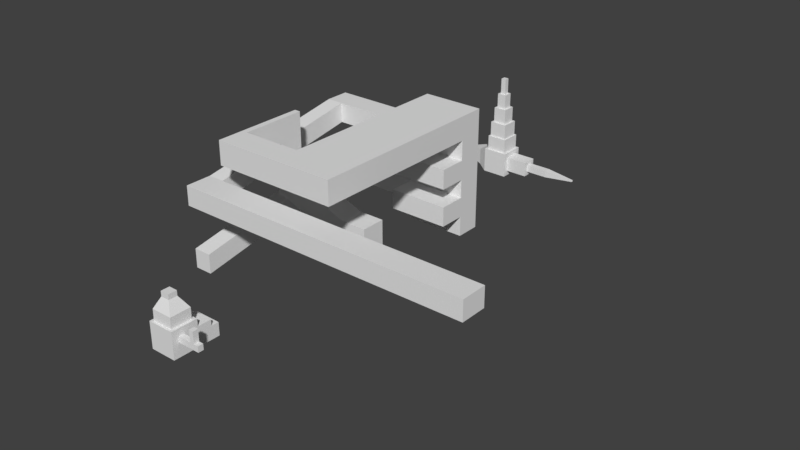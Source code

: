 # Source: M3A9-Exerc_cio-extrude2.blend  (saved by Blender 2.93.21; exported with 4.5.12 LTS)
import bpy
from mathutils import Matrix  # noqa: F401  (used for matrix-valued properties, if any)

bpy.ops.wm.read_factory_settings(use_empty=True)
scene = bpy.context.scene
scene.name = 'Scene'

# ---- collections
col_collection_1 = bpy.data.collections.new('Collection 1'); scene.collection.children.link(col_collection_1)
col_collection_1.hide_render = True
col_collection_2 = bpy.data.collections.new('Collection 2'); scene.collection.children.link(col_collection_2)
col_collection_2.hide_render = True
col_collection_3 = bpy.data.collections.new('Collection 3'); scene.collection.children.link(col_collection_3)
col_collection_3.hide_render = True
col_collection_4 = bpy.data.collections.new('Collection 4'); scene.collection.children.link(col_collection_4)
col_collection_4.hide_render = True
col_collection_5 = bpy.data.collections.new('Collection 5'); scene.collection.children.link(col_collection_5)
col_collection_6 = bpy.data.collections.new('Collection 6'); scene.collection.children.link(col_collection_6)

# ---- materials (node trees are filled in below, after node groups)
mat_material = bpy.data.materials.new('Material')
mat_material.alpha_threshold = 0.0
mat_material.use_transparent_shadow = False
mat_material.roughness = 0.5
mat_material.line_color = (0.0, 0.0, 0.0, 1.0)

# ---- material node trees

# ---- world
world_world = bpy.data.worlds.new('World'); scene.world = world_world
world_world.color = (0.05088, 0.05088, 0.05088)
world_world.use_sun_shadow = False
world_world.sun_shadow_jitter_overblur = 0.0
world_world.cycles.sampling_method = 'MANUAL'

# ---- meshes
me_cube_001 = bpy.data.meshes.new('Cube.001')
me_cube_001.from_pydata([(-1.0, -1.0, -1.0), (-1.0, -1.0, 1.0), (-1.0, 1.0, -1.0), (-1.0, 1.0, 1.0), (1.0, -1.0, -1.0), (1.0, -1.0, 1.0), (1.0, 1.0, -1.0), (1.0, 1.0, 1.0), (-1.0, -1.0, 0.44), (-1.0, 1.0, 0.44), (1.0, 1.0, 0.44), (1.0, -1.0, 0.44), (-1.0, 1.0, -0.007925), (1.0, 1.0, -0.007925), (1.0, -1.0, -0.007925), (-1.0, -1.0, -0.007925), (-1.0, -0.4744, -1.0), (-1.0, -0.4744, 1.0), (1.0, -0.4744, -1.0), (1.0, -0.4744, 1.0), (1.0, -0.4744, 0.44), (-1.0, -0.4744, 0.44), (-1.0, -0.4744, -0.007925), (1.0, -0.4744, -0.007925), (-1.0, -0.05311, 1.0), (1.0, -0.05311, -1.0), (-1.0, -0.05311, 0.44), (-1.0, -0.05311, -0.007925), (-1.0, -0.05311, -1.0), (1.0, -0.05311, 1.0), (1.0, -0.05311, 0.44), (1.0, -0.05311, -0.007925), (2.326, -0.05311, 0.44), (2.326, -0.4744, 0.44), (2.326, -0.05311, -0.007925), (2.326, -0.4744, -0.007925), (2.002, -0.4744, -0.007925), (2.002, -0.4744, 0.44), (2.002, -0.05311, -0.007925), (2.002, -0.05311, 0.44), (2.326, -0.05311, 1.313), (2.326, -0.4744, 1.313), (2.002, -0.05311, 1.313), (2.002, -0.4744, 1.313), (2.682, -0.05311, 0.44), (2.682, -0.4744, 0.44), (2.682, -0.05311, -0.007925), (2.682, -0.4744, -0.007925), (-1.0, 2.044, -0.007925), (-1.0, 2.044, -1.0), (1.0, 2.044, -1.0), (1.0, 2.044, -0.007925), (-1.0, 2.044, 0.44), (1.0, 2.044, 0.44), (-1.0, 2.593, -0.007925), (-1.0, 2.593, -1.0), (1.0, 2.593, -1.0), (1.0, 2.593, -0.007925), (-0.7881, -0.816, 1.0), (-0.7881, 0.7601, 1.0), (0.7881, -0.816, 1.0), (0.7881, 0.7601, 1.0), (-0.7881, -0.4018, 1.0), (0.7881, -0.4018, 1.0), (-0.7881, -0.0698, 1.0), (0.7881, -0.0698, 1.0), (-0.7881, -0.816, 1.826), (-0.7881, 0.7601, 1.826), (0.7881, -0.816, 1.826), (0.7881, 0.7601, 1.826), (-0.7881, -0.4018, 1.826), (0.7881, -0.4018, 1.826), (-0.7881, -0.0698, 1.826), (0.7881, -0.0698, 1.826), (-0.3311, -0.4193, 2.671), (-0.3311, 0.2429, 2.671), (0.3311, -0.4193, 2.671), (0.3311, 0.2429, 2.671), (-0.3311, -0.2453, 2.671), (0.3311, -0.2453, 2.671), (-0.3311, -0.1058, 2.671), (0.3311, -0.1058, 2.671), (-0.3311, -0.4193, 3.053), (-0.3311, 0.2429, 3.053), (0.3311, -0.4193, 3.053), (0.3311, 0.2429, 3.053), (-0.3311, -0.2453, 3.053), (0.3311, -0.2453, 3.053), (-0.3311, -0.1058, 3.053), (0.3311, -0.1058, 3.053)], [], [(26, 24, 3, 9), (9, 3, 7, 10), (20, 19, 5, 11), (11, 5, 1, 8), (16, 18, 4, 0), (1, 5, 60, 58), (14, 11, 8, 15), (23, 20, 11, 14), (6, 2, 49, 50), (27, 26, 9, 12), (28, 27, 12, 2), (13, 6, 50, 51), (18, 23, 14, 4), (4, 14, 15, 0), (25, 31, 23, 18), (0, 15, 22, 16), (15, 8, 21, 22), (37, 36, 35, 33), (24, 17, 62, 64), (28, 25, 18, 16), (30, 29, 19, 20), (8, 1, 17, 21), (10, 7, 29, 30), (2, 6, 25, 28), (3, 24, 64, 59), (13, 10, 30, 31), (6, 13, 31, 25), (16, 22, 27, 28), (22, 21, 26, 27), (21, 17, 24, 26), (34, 32, 44, 46), (36, 38, 34, 35), (38, 39, 32, 34), (39, 37, 43, 42), (30, 20, 37, 39), (31, 30, 39, 38), (23, 31, 38, 36), (20, 23, 36, 37), (42, 43, 41, 40), (33, 32, 40, 41), (37, 33, 41, 43), (32, 39, 42, 40), (46, 44, 45, 47), (35, 34, 46, 47), (33, 35, 47, 45), (32, 33, 45, 44), (48, 52, 53, 51), (51, 50, 56, 57), (12, 9, 52, 48), (9, 10, 53, 52), (2, 12, 48, 49), (10, 13, 51, 53), (55, 54, 57, 56), (49, 48, 54, 55), (50, 49, 55, 56), (48, 51, 57, 54), (63, 65, 73, 71), (64, 62, 70, 72), (59, 64, 72, 67), (19, 29, 65, 63), (17, 1, 58, 62), (29, 7, 61, 65), (7, 3, 59, 61), (5, 19, 63, 60), (67, 72, 80, 75), (68, 71, 79, 76), (70, 66, 74, 78), (58, 60, 68, 66), (61, 59, 67, 69), (65, 61, 69, 73), (62, 58, 66, 70), (60, 63, 71, 68), (78, 74, 82, 86), (81, 77, 85, 89), (77, 75, 83, 85), (72, 70, 78, 80), (71, 73, 81, 79), (66, 68, 76, 74), (69, 67, 75, 77), (73, 69, 77, 81), (87, 86, 82, 84), (89, 88, 86, 87), (85, 83, 88, 89), (76, 79, 87, 84), (75, 80, 88, 83), (80, 78, 86, 88), (79, 81, 89, 87), (74, 76, 84, 82)])
me_cube_001.use_remesh_preserve_volume = False
me_cube_001.use_remesh_preserve_attributes = False
me_cube_001.use_mirror_vertex_groups = False
me_cube_001.update()
me_cube = bpy.data.meshes.new('Cube')
me_cube.from_pydata([(1.0, 1.0, -1.0), (1.0, -1.0, -1.0), (-1.0, -1.0, -1.0), (-1.0, 1.0, -1.0), (1.0, 1.0, 1.0), (1.0, -1.0, 1.0), (-1.0, -1.0, 1.0), (-1.0, 1.0, 1.0), (1.0, -5.96e-08, -1.0), (-1.0, 2.98e-07, -1.0), (1.0, -5.364e-07, 1.0), (-1.0, 1.788e-07, 1.0), (1.0, 1.0, 0.3924), (1.0, -1.0, 0.3924), (-1.0, -1.0, 0.3924), (-1.0, 1.0, 0.3924), (-1.0, 2.15e-07, 0.3924), (1.0, -3.916e-07, 0.3924), (-1.0, 2.445e-07, -0.1017), (1.0, -2.738e-07, -0.1017), (1.0, 1.0, -0.1017), (1.0, -1.0, -0.1017), (-1.0, -1.0, -0.1017), (-1.0, 1.0, -0.1017), (-1.0, 0.5259, -1.0), (-1.0, 0.5259, 1.0), (1.0, 0.5259, -1.0), (1.0, 0.5259, 1.0), (1.0, 0.5259, 0.3924), (-1.0, 0.5259, 0.3924), (-1.0, 0.5259, -0.1017), (1.0, 0.5259, -0.1017), (2.619, 0.5259, 0.3924), (2.619, -3.916e-07, 0.3924), (2.619, -2.738e-07, -0.1017), (2.619, 0.5259, -0.1017), (-0.52, 1.0, -1.0), (-0.52, -1.0, -1.0), (-0.52, 1.0, 1.0), (-0.52, -1.0, 1.0), (-0.52, 7.146e-09, 1.0), (-0.52, 2.122e-07, -1.0), (-0.52, 1.0, 0.3924), (-0.52, -1.0, 0.3924), (-0.52, -1.0, -0.1017), (-0.52, 1.0, -0.1017), (-0.52, 0.5259, -1.0), (-0.52, 0.5259, 1.0), (-0.02665, -1.693e-07, 1.0), (-0.02665, 0.5259, 1.0), (-0.02665, 1.0, -1.0), (-0.02665, -1.0, -1.0), (-0.02665, 1.0, 1.0), (-0.02665, -1.0, 1.0), (-0.02665, 1.24e-07, -1.0), (-0.02665, 1.0, 0.3924), (-0.02665, -1.0, 0.3924), (-0.02665, -1.0, -0.1017), (1.0, 2.812, -0.1017), (-0.02665, 0.5259, -1.0), (-0.02665, -1.0, 2.165), (-0.52, -1.0, 2.165), (-0.52, 0.5259, 2.165), (-0.52, 7.146e-09, 2.165), (-0.02665, -1.693e-07, 2.165), (-0.02665, 0.5259, 2.165), (-0.02665, 1.24e-07, -2.101), (-0.52, 2.122e-07, -2.101), (-0.02665, 0.5259, -2.101), (-0.52, 0.5259, -2.101), (-2.387, 1.0, 0.3924), (-2.387, 1.0, 1.0), (-2.387, 0.5259, 1.0), (-2.387, -1.0, -1.0), (-2.387, 2.98e-07, -1.0), (-2.387, 2.445e-07, -0.1017), (-2.387, 0.5259, 0.3924), (-2.387, -1.0, -0.1017), (-0.02665, -2.692, 0.3924), (-0.52, -2.692, 0.3924), (-0.02665, -2.692, -0.1017), (-0.52, -2.692, -0.1017), (-0.52, -1.846, 0.3924), (-0.02665, -1.846, 0.3924), (-0.52, -1.846, -0.1017), (-0.02665, -1.846, -0.1017), (-0.52, -2.269, 0.3924), (-0.52, -2.269, -0.1017), (-0.02665, -2.269, 0.3924), (-0.02665, -2.269, -0.1017), (0.9769, -2.269, 0.3924), (0.9769, -1.846, 0.3924), (0.9769, -2.269, -0.1017), (0.9769, -1.846, -0.1017), (0.7222, -1.846, -0.1017), (0.7222, -2.269, -0.1017), (0.7222, -2.269, 0.3924), (0.7222, -1.846, 0.3924), (0.9769, -2.269, 1.159), (0.9769, -1.846, 1.159), (0.7222, -2.269, 1.159), (0.7222, -1.846, 1.159), (1.0, 2.163, -0.1017), (1.0, 2.163, 0.3924), (1.0, 2.163, -1.0), (-0.02665, 2.163, -1.0), (-0.52, 2.163, -1.0), (-0.02665, 2.163, 0.3924), (-0.52, 2.163, 0.3924), (-0.02665, 2.163, -0.1017), (-0.52, 2.163, -0.1017), (1.0, 2.812, 0.3924), (-0.02665, 2.812, 0.3924), (-0.02665, 2.812, -0.1017), (-0.52, 1.582, -0.1017), (-0.52, 1.582, 0.3924), (1.0, 1.582, 0.3924), (1.0, 1.582, -0.1017), (1.0, 1.582, -1.0), (-0.02665, 1.582, 0.3924), (-0.02665, 1.582, -1.0), (-0.52, 1.582, -1.0), (1.0, 2.163, 1.458), (-0.02665, 2.163, 1.458), (-0.02665, 1.582, 1.458), (1.0, 1.582, 1.458)], [], [(41, 37, 2, 9), (40, 11, 6, 39), (17, 10, 5, 13), (43, 39, 6, 14), (7, 15, 70, 71), (45, 36, 3, 23), (14, 6, 11, 16), (28, 27, 10, 17), (47, 25, 11, 40), (46, 41, 9, 24), (19, 31, 35, 34), (22, 14, 16, 18), (38, 42, 15, 7), (30, 29, 15, 23), (44, 43, 14, 22), (19, 17, 13, 21), (8, 19, 21, 1), (37, 44, 22, 2), (24, 30, 23, 3), (15, 29, 76, 70), (26, 31, 19, 8), (42, 45, 23, 15), (0, 20, 31, 26), (9, 18, 30, 24), (18, 16, 29, 30), (20, 12, 28, 31), (36, 46, 24, 3), (38, 7, 25, 47), (12, 4, 27, 28), (16, 11, 25, 29), (35, 32, 33, 34), (28, 17, 33, 32), (17, 19, 34, 33), (31, 28, 32, 35), (52, 38, 47, 49), (50, 59, 46, 36), (115, 119, 107, 108), (51, 57, 44, 37), (88, 86, 79, 78), (52, 55, 42, 38), (41, 46, 69, 67), (39, 53, 60, 61), (117, 118, 104, 102), (56, 53, 39, 43), (48, 49, 65, 64), (54, 51, 37, 41), (8, 1, 51, 54), (10, 48, 53, 5), (13, 5, 53, 56), (114, 115, 108, 110), (27, 49, 48, 10), (26, 8, 54, 59), (4, 12, 55, 52), (21, 13, 56, 57), (1, 21, 57, 51), (116, 117, 102, 103), (0, 26, 59, 50), (4, 52, 49, 27), (65, 62, 63, 64), (64, 63, 61, 60), (49, 47, 62, 65), (47, 40, 63, 62), (53, 48, 64, 60), (40, 39, 61, 63), (68, 66, 67, 69), (54, 41, 67, 66), (46, 59, 68, 69), (59, 54, 66, 68), (76, 72, 71, 70), (73, 77, 75, 74), (18, 9, 74, 75), (2, 22, 77, 73), (22, 18, 75, 77), (29, 25, 72, 76), (9, 2, 73, 74), (25, 7, 71, 72), (80, 78, 79, 81), (86, 87, 81, 79), (89, 88, 78, 80), (87, 89, 80, 81), (44, 57, 85, 84), (57, 56, 83, 85), (43, 44, 84, 82), (56, 43, 82, 83), (84, 85, 89, 87), (95, 94, 93, 92), (82, 84, 87, 86), (83, 82, 86, 88), (93, 91, 90, 92), (97, 96, 100, 101), (96, 95, 92, 90), (94, 97, 91, 93), (85, 83, 97, 94), (88, 89, 95, 96), (83, 88, 96, 97), (89, 85, 94, 95), (101, 100, 98, 99), (96, 90, 98, 100), (90, 91, 99, 98), (91, 97, 101, 99), (107, 109, 110, 108), (109, 105, 106, 110), (102, 104, 105, 109), (107, 103, 111, 112), (118, 120, 105, 104), (120, 121, 106, 105), (103, 107, 123, 122), (121, 114, 110, 106), (111, 58, 113, 112), (103, 102, 58, 111), (109, 107, 112, 113), (102, 109, 113, 58), (36, 45, 114, 121), (55, 12, 116, 119), (50, 36, 121, 120), (0, 50, 120, 118), (12, 20, 117, 116), (45, 42, 115, 114), (20, 0, 118, 117), (42, 55, 119, 115), (124, 125, 122, 123), (116, 103, 122, 125), (107, 119, 124, 123), (119, 116, 125, 124)])
me_cube.materials.append(mat_material)
me_cube.use_remesh_preserve_volume = False
me_cube.use_remesh_preserve_attributes = False
me_cube.use_mirror_vertex_groups = False
me_cube.update()
me_cube_004 = bpy.data.meshes.new('Cube.004')
me_cube_004.from_pydata([(-1.0, -1.0, -1.0), (-1.0, -1.0, 1.0), (-1.0, 1.0, -1.0), (-1.0, 1.0, 1.0), (1.0, -1.0, -1.0), (1.0, -1.0, 1.0), (1.0, 1.0, -1.0), (1.0, 1.0, 1.0), (-7.25, -1.0, 1.062), (-7.25, -1.0, 3.062), (-7.25, 1.0, 1.062), (-7.25, 1.0, 3.062), (-6.757, 1.0, 3.062), (-6.757, -1.0, 3.062), (-6.757, -1.0, 1.062), (-6.757, 1.0, 1.062), (-7.25, -1.0, 7.144), (-7.25, 1.0, 7.144), (-6.757, 1.0, 7.144), (-6.757, -1.0, 7.144), (-7.25, 1.0, 5.268), (-6.757, 1.0, 5.268), (-6.757, -1.0, 5.268), (-7.25, -1.0, 5.268), (-7.25, -6.265, 7.144), (-6.757, -6.265, 7.144), (-6.757, -6.265, 5.268), (-7.25, -6.265, 5.268), (-7.25, -4.233, 7.144), (-6.757, -4.233, 7.144), (-7.25, -4.233, 5.268), (-6.757, -4.233, 5.268), (2.801, -6.265, 7.144), (2.801, -6.265, 5.268), (2.801, -4.233, 7.144), (2.801, -4.233, 5.268), (-1.978, -6.265, 5.268), (-1.978, -6.265, 7.144), (-1.978, -4.233, 7.144), (-1.978, -4.233, 5.268), (2.801, 9.666, 7.144), (2.801, 9.666, 5.268), (-1.978, 9.666, 7.144), (-1.978, 9.666, 5.268), (2.801, 7.728, 5.268), (2.801, 7.728, 7.144), (-1.978, 7.728, 7.144), (-1.978, 7.728, 5.268), (2.801, 9.666, -2.262), (-1.978, 9.666, -2.262), (2.801, 7.728, -2.262), (-1.978, 7.728, -2.262), (2.801, 9.666, 3.762), (2.801, 9.666, 2.256), (2.801, 9.666, 0.7498), (2.801, 9.666, -0.7563), (-1.978, 9.666, -0.7563), (-1.978, 9.666, 0.7498), (-1.978, 9.666, 2.256), (-1.978, 9.666, 3.762), (-1.978, 7.728, 3.762), (-1.978, 7.728, 2.256), (-1.978, 7.728, 0.7498), (-1.978, 7.728, -0.7563), (2.801, 7.728, -0.7563), (2.801, 7.728, 0.7498), (2.801, 7.728, 2.256), (2.801, 7.728, 3.762), (-1.978, 5.63, 3.762), (-1.978, 5.63, 2.256), (-1.978, 5.63, 0.7498), (-1.978, 5.63, -0.7563), (2.801, 5.63, -0.7563), (2.801, 5.63, 0.7498), (2.801, 5.63, 2.256), (2.801, 5.63, 3.762), (-10.26, 9.666, 5.268), (-10.26, 7.728, 5.268), (-10.26, 9.666, 3.762), (-10.26, 9.666, -0.7563), (-10.26, 9.666, 0.7498), (-10.26, 7.728, 3.762), (-10.26, 7.728, 0.7498), (-10.26, 7.728, -0.7563), (-8.887, 9.666, 0.7498), (-8.887, 7.728, 0.7498), (-8.887, 9.666, -0.7563), (-8.887, 7.728, -0.7563), (-8.887, 7.728, 3.762), (-8.887, 9.666, 3.762), (-8.887, 9.666, 5.268), (-8.887, 7.728, 5.268), (-10.26, -6.941, 3.114), (-10.26, -6.941, 1.608), (-10.26, -6.941, -2.09), (-10.26, -6.941, -3.596), (-8.887, -6.941, -2.09), (-8.887, -6.941, -3.596), (-8.887, -6.941, 1.608), (-8.887, -6.941, 3.114), (-10.26, -4.845, 3.114), (-8.887, -4.845, 3.114), (-8.887, -4.845, 1.608), (-10.26, -4.845, 1.608), (14.04, -6.941, 1.608), (14.04, -6.941, 3.114), (14.04, -4.845, 3.114), (14.04, -4.845, 1.608)], [], [(21, 20, 17, 18), (2, 3, 7, 6), (6, 7, 5, 4), (4, 5, 1, 0), (2, 6, 4, 0), (7, 3, 1, 5), (8, 9, 11, 10), (15, 14, 8, 10), (12, 15, 10, 11), (14, 13, 9, 8), (0, 1, 13, 14), (3, 2, 15, 12), (2, 0, 14, 15), (1, 3, 12, 13), (19, 18, 17, 16), (22, 21, 18, 19), (20, 23, 16, 17), (29, 28, 24, 25), (9, 13, 22, 23), (11, 9, 23, 20), (13, 12, 21, 22), (12, 11, 20, 21), (27, 26, 25, 24), (28, 30, 27, 24), (30, 31, 26, 27), (37, 36, 33, 32), (22, 19, 29, 31), (23, 22, 31, 30), (16, 23, 30, 28), (19, 16, 28, 29), (35, 34, 32, 33), (38, 37, 32, 34), (36, 39, 35, 33), (45, 44, 41, 40), (31, 29, 38, 39), (26, 31, 39, 36), (29, 25, 37, 38), (25, 26, 36, 37), (43, 42, 40, 41), (47, 46, 42, 43), (46, 45, 40, 42), (56, 55, 48, 49), (35, 39, 47, 44), (38, 34, 45, 46), (39, 38, 46, 47), (34, 35, 44, 45), (50, 51, 49, 48), (64, 63, 51, 50), (55, 64, 50, 48), (63, 56, 49, 51), (89, 88, 81, 78), (60, 59, 58, 61), (61, 58, 57, 62), (85, 84, 80, 82), (41, 44, 67, 52), (52, 67, 66, 53), (53, 66, 65, 54), (54, 65, 64, 55), (44, 47, 60, 67), (61, 66, 74, 69), (66, 61, 62, 65), (63, 64, 72, 71), (43, 41, 52, 59), (59, 52, 53, 58), (58, 53, 54, 57), (57, 54, 55, 56), (75, 68, 69, 74), (73, 70, 71, 72), (65, 62, 70, 73), (66, 67, 75, 74), (67, 60, 68, 75), (64, 65, 73, 72), (62, 63, 71, 70), (60, 61, 69, 68), (77, 76, 78, 81), (82, 80, 79, 83), (84, 86, 79, 80), (86, 87, 83, 79), (90, 89, 78, 76), (101, 100, 92, 99), (85, 82, 94, 96), (91, 90, 76, 77), (63, 62, 85, 87), (56, 63, 87, 86), (57, 56, 86, 84), (62, 57, 84, 85), (47, 43, 90, 91), (60, 47, 91, 88), (43, 59, 89, 90), (59, 60, 88, 89), (98, 99, 92, 93), (97, 96, 94, 95), (82, 83, 95, 94), (83, 87, 97, 95), (87, 85, 96, 97), (99, 98, 104, 105), (100, 103, 93, 92), (103, 102, 98, 93), (81, 88, 102, 103), (77, 81, 103, 100), (88, 91, 101, 102), (91, 77, 100, 101), (107, 106, 105, 104), (98, 102, 107, 104), (101, 99, 105, 106), (102, 101, 106, 107)])
me_cube_004.use_remesh_preserve_volume = False
me_cube_004.use_remesh_preserve_attributes = False
me_cube_004.use_mirror_vertex_groups = False
me_cube_004.update()
me_cube_002 = bpy.data.meshes.new('Cube.002')
me_cube_002.from_pydata([(-1.0, -1.0, -1.0), (-1.0, -1.0, 1.0), (-1.0, 1.0, -1.0), (-1.0, 1.0, 1.0), (1.0, -1.0, -1.0), (1.0, -1.0, 1.0), (1.0, 1.0, -1.0), (1.0, 1.0, 1.0), (-0.8041, -0.8041, 1.0), (-0.8041, 0.8041, 1.0), (0.8041, -0.8041, 1.0), (0.8041, 0.8041, 1.0), (-0.8041, -0.8041, 2.089), (-0.8041, 0.8041, 2.089), (0.8041, -0.8041, 2.089), (0.8041, 0.8041, 2.089), (-0.6483, -0.6483, 2.089), (-0.6483, 0.6483, 2.089), (0.6483, -0.6483, 2.089), (0.6483, 0.6483, 2.089), (-0.6483, -0.6483, 3.259), (-0.6483, 0.6483, 3.259), (0.6483, -0.6483, 3.259), (0.6483, 0.6483, 3.259), (-0.4509, -0.4509, 3.259), (-0.4509, 0.4509, 3.259), (0.4509, -0.4509, 3.259), (0.4509, 0.4509, 3.259), (-0.4509, -0.4509, 4.453), (-0.4509, 0.4509, 4.453), (0.4509, -0.4509, 4.453), (0.4509, 0.4509, 4.453), (-0.306, -0.306, 4.453), (-0.306, 0.306, 4.453), (0.306, -0.306, 4.453), (0.306, 0.306, 4.453), (-0.306, -0.306, 5.639), (-0.306, 0.306, 5.639), (0.306, -0.306, 5.639), (0.306, 0.306, 5.639), (-0.1829, -0.1829, 5.639), (-0.1829, 0.1829, 5.639), (0.1829, -0.1829, 5.639), (0.1829, 0.1829, 5.639), (-0.1829, -0.1829, 6.793), (-0.1829, 0.1829, 6.793), (0.1829, -0.1829, 6.793), (0.1829, 0.1829, 6.793), (1.0, -0.5714, -0.5714), (1.0, -0.5714, 0.5714), (1.0, 0.5714, -0.5714), (1.0, 0.5714, 0.5714), (2.686, -0.5714, -0.5714), (2.686, -0.5714, 0.5714), (2.686, 0.5714, -0.5714), (2.686, 0.5714, 0.5714), (2.686, -0.2618, -0.2618), (2.686, -0.2618, 0.2618), (2.686, 0.2618, -0.2618), (2.686, 0.2618, 0.2618), (4.378, -0.2618, -0.2618), (4.378, -0.2618, 0.2618), (4.378, 0.2618, -0.2618), (4.378, 0.2618, 0.2618), (6.699, -0.05782, -0.05782), (6.699, -0.05782, 0.05782), (6.699, 0.05782, -0.05782), (6.699, 0.05782, 0.05782), (-1.625, -0.65, -0.65), (-1.625, -0.65, 0.65), (-1.625, 0.65, -0.65), (-1.625, 0.65, 0.65), (-2.957, -0.2883, -0.2883), (-2.957, -0.2883, 0.2883), (-2.957, 0.2883, -0.2883), (-2.957, 0.2883, 0.2883), (-4.641, -0.1337, -0.1337), (-4.641, -0.1337, 0.1337), (-4.641, 0.1337, -0.1337), (-4.641, 0.1337, 0.1337), (-4.641, -0.09002, -0.09002), (-4.641, -0.09002, 0.09002), (-4.641, 0.09002, -0.09002), (-4.641, 0.09002, 0.09002), (-5.585, -0.09002, -0.09002), (-5.585, -0.09002, 0.09002), (-5.585, 0.09002, -0.09002), (-5.585, 0.09002, 0.09002)], [], [(2, 0, 68, 70), (2, 3, 7, 6), (5, 4, 48, 49), (4, 5, 1, 0), (2, 6, 4, 0), (1, 5, 10, 8), (10, 11, 15, 14), (7, 3, 9, 11), (5, 7, 11, 10), (3, 1, 8, 9), (14, 15, 19, 18), (9, 8, 12, 13), (8, 10, 14, 12), (11, 9, 13, 15), (16, 18, 22, 20), (13, 12, 16, 17), (12, 14, 18, 16), (15, 13, 17, 19), (22, 23, 27, 26), (19, 17, 21, 23), (18, 19, 23, 22), (17, 16, 20, 21), (25, 24, 28, 29), (21, 20, 24, 25), (20, 22, 26, 24), (23, 21, 25, 27), (28, 30, 34, 32), (24, 26, 30, 28), (27, 25, 29, 31), (26, 27, 31, 30), (34, 35, 39, 38), (31, 29, 33, 35), (30, 31, 35, 34), (29, 28, 32, 33), (36, 38, 42, 40), (33, 32, 36, 37), (32, 34, 38, 36), (35, 33, 37, 39), (43, 41, 45, 47), (39, 37, 41, 43), (38, 39, 43, 42), (37, 36, 40, 41), (47, 45, 44, 46), (42, 43, 47, 46), (41, 40, 44, 45), (40, 42, 46, 44), (49, 48, 52, 53), (4, 6, 50, 48), (7, 5, 49, 51), (6, 7, 51, 50), (55, 53, 57, 59), (48, 50, 54, 52), (51, 49, 53, 55), (50, 51, 55, 54), (59, 57, 61, 63), (54, 55, 59, 58), (53, 52, 56, 57), (52, 54, 58, 56), (61, 60, 64, 65), (58, 59, 63, 62), (57, 56, 60, 61), (56, 58, 62, 60), (66, 67, 65, 64), (60, 62, 66, 64), (63, 61, 65, 67), (62, 63, 67, 66), (70, 68, 72, 74), (3, 2, 70, 71), (0, 1, 69, 68), (1, 3, 71, 69), (75, 74, 78, 79), (71, 70, 74, 75), (68, 69, 73, 72), (69, 71, 75, 73), (77, 79, 83, 81), (72, 73, 77, 76), (73, 75, 79, 77), (74, 72, 76, 78), (83, 82, 86, 87), (78, 76, 80, 82), (79, 78, 82, 83), (76, 77, 81, 80), (84, 85, 87, 86), (80, 81, 85, 84), (81, 83, 87, 85), (82, 80, 84, 86)])
me_cube_002.use_remesh_preserve_volume = False
me_cube_002.use_remesh_preserve_attributes = False
me_cube_002.use_mirror_vertex_groups = False
me_cube_002.update()
me_cube_003 = bpy.data.meshes.new('Cube.003')
me_cube_003.from_pydata([(-0.8758, 0.9158, 0.8758), (-0.8758, 0.9158, -0.8758), (-0.8758, -0.8357, 0.8758), (-0.8758, -0.8357, -0.8758), (0.8758, -0.8357, -0.8758), (0.8758, -0.8357, 0.8758), (0.8758, 0.9158, -0.8758), (0.8758, 0.9158, 0.8758), (-0.697, -0.6813, 0.8758), (-0.697, 0.7106, 0.8758), (0.6914, 0.7106, 0.8758), (0.6914, -0.6813, 0.8758), (-0.697, -0.6733, 1.608), (-0.697, 0.7127, 1.608), (0.697, 0.7127, 1.608), (0.697, -0.6733, 1.608), (-0.3048, -0.3297, 2.351), (-0.3048, 0.2504, 2.351), (0.2822, 0.2504, 2.351), (0.2822, -0.3297, 2.351), (-0.3048, -0.3297, 2.688), (-0.3048, 0.2504, 2.688), (0.2822, 0.2504, 2.688), (0.2822, -0.3297, 2.688), (0.8758, -0.009326, 0.3889), (0.8758, -0.009326, 0.00275), (0.8758, -0.3736, 0.00275), (0.8758, -0.3736, 0.3889), (2.35, -0.009326, 0.3889), (2.35, -0.009326, 0.00275), (2.35, -0.3736, 0.00275), (2.35, -0.3736, 0.3889), (1.753, -0.3736, 0.3889), (1.753, -0.009326, 0.3889), (1.753, -0.009326, 0.00275), (1.753, -0.3736, 0.00275), (2.047, -0.3736, 0.3889), (2.047, -0.3736, 0.00275), (2.047, -0.009326, 0.3889), (2.047, -0.009326, 0.00275), (2.047, -0.009326, 1.165), (1.753, -0.009326, 1.165), (1.753, -0.3736, 1.165), (2.047, -0.3736, 1.165), (-0.8758, 0.9158, 0.3864), (-0.8758, -0.8357, 0.3864), (0.8758, 0.9158, 0.3864), (0.8758, -0.8357, 0.3864), (0.8758, -0.009326, 0.281), (0.8758, -0.3736, 0.281), (2.35, -0.009326, 0.281), (2.35, -0.3736, 0.281), (1.753, -0.3736, 0.281), (1.753, -0.009326, 0.281), (2.047, -0.3736, 0.281), (2.047, -0.009326, 0.281), (-0.8758, 1.832, 0.3864), (-0.8758, 1.832, -0.8758), (0.8758, 1.832, -0.8758), (0.8758, 1.832, 0.3864), (-0.8758, 0.9158, -0.02153), (0.8758, 0.9158, -0.02153), (0.8758, -0.8357, -0.02153), (0.8758, -0.009326, 0.1911), (0.8758, -0.3736, 0.1911), (2.35, -0.009326, 0.1911), (2.35, -0.3736, 0.1911), (1.753, -0.009326, 0.1911), (2.047, -0.009326, 0.1911), (-0.8758, -0.8357, -0.02153), (1.753, -0.3736, 0.1911), (2.047, -0.3736, 0.1911), (-0.8758, 1.832, -0.02153), (0.8758, 1.832, -0.02153), (-0.8758, 2.327, -0.02153), (-0.8758, 2.327, -0.8758), (0.8758, 2.327, -0.8758), (0.8758, 2.327, -0.02153)], [], [(45, 2, 0, 44), (44, 0, 7, 46), (62, 4, 26, 64), (47, 5, 2, 45), (1, 6, 4, 3), (2, 5, 11, 8), (10, 9, 13, 14), (7, 0, 9, 10), (0, 2, 8, 9), (5, 7, 10, 11), (15, 14, 18, 19), (11, 10, 14, 15), (9, 8, 12, 13), (8, 11, 15, 12), (16, 19, 23, 20), (13, 12, 16, 17), (12, 15, 19, 16), (14, 13, 17, 18), (22, 21, 20, 23), (18, 17, 21, 22), (19, 18, 22, 23), (17, 16, 20, 21), (38, 36, 31, 28), (4, 6, 25, 26), (7, 5, 27, 24), (46, 7, 24, 48), (50, 28, 31, 51), (55, 38, 28, 50), (71, 37, 30, 66), (37, 39, 29, 30), (26, 25, 34, 35), (64, 26, 35, 70), (48, 24, 33, 53), (24, 27, 32, 33), (35, 34, 39, 37), (70, 35, 37, 71), (53, 33, 38, 55), (32, 36, 43, 42), (41, 42, 43, 40), (36, 38, 40, 43), (33, 32, 42, 41), (38, 33, 41, 40), (67, 53, 55, 68), (32, 52, 54, 36), (63, 48, 53, 67), (27, 49, 52, 32), (36, 54, 51, 31), (68, 55, 50, 65), (65, 50, 51, 66), (61, 46, 48, 63), (62, 47, 45, 69), (5, 47, 49, 27), (60, 44, 56, 72), (69, 45, 44, 60), (72, 56, 59, 73), (44, 46, 59, 56), (61, 6, 58, 73), (6, 1, 57, 58), (46, 61, 73, 59), (73, 58, 76, 77), (3, 69, 60, 1), (1, 60, 72, 57), (4, 62, 69, 3), (6, 61, 63, 25), (29, 65, 66, 30), (39, 68, 65, 29), (25, 63, 67, 34), (34, 67, 68, 39), (52, 70, 71, 54), (49, 64, 70, 52), (54, 71, 66, 51), (47, 62, 64, 49), (75, 74, 77, 76), (57, 72, 74, 75), (58, 57, 75, 76), (72, 73, 77, 74)])
_uv = me_cube_003.uv_layers.new(name='UVMap')
_uv.uv.foreach_set('vector', [0.5, 0.0, 0.625, 0.0, 0.625, 0.25, 0.5, 0.25, 0.5, 0.25, 0.625, 0.25, 0.625, 0.5, 0.5, 0.5, 0.4375, 0.75, 0.375, 0.75, 0.375, 0.75, 0.4375, 0.75, 0.5, 0.75, 0.625, 0.75, 0.625, 1.0, 0.5, 1.0, 0.125, 0.5, 0.375, 0.5, 0.375, 0.75, 0.125, 0.75, 0.625, 1.0, 0.625, 0.75, 0.625, 0.75, 0.625, 1.0, 0.625, 0.5, 0.625, 0.25, 0.625, 0.25, 0.625, 0.5, 0.625, 0.5, 0.625, 0.25, 0.625, 0.25, 0.625, 0.5, 0.625, 0.25, 0.625, 0.0, 0.625, 0.0, 0.625, 0.25, 0.625, 0.75, 0.625, 0.5, 0.625, 0.5, 0.625, 0.75, 0.625, 0.75, 0.625, 0.5, 0.625, 0.5, 0.625, 0.75, 0.625, 0.75, 0.625, 0.5, 0.625, 0.5, 0.625, 0.75, 0.625, 0.25, 0.625, 0.0, 0.625, 0.0, 0.625, 0.25, 0.625, 1.0, 0.625, 0.75, 0.625, 0.75, 0.625, 1.0, 0.625, 1.0, 0.625, 0.75, 0.625, 0.75, 0.625, 1.0, 0.625, 0.25, 0.625, 0.0, 0.625, 0.0, 0.625, 0.25, 0.625, 1.0, 0.625, 0.75, 0.625, 0.75, 0.625, 1.0, 0.625, 0.5, 0.625, 0.25, 0.625, 0.25, 0.625, 0.5, 0.625, 0.5, 0.875, 0.5, 0.875, 0.75, 0.625, 0.75, 0.625, 0.5, 0.625, 0.25, 0.625, 0.25, 0.625, 0.5, 0.625, 0.75, 0.625, 0.5, 0.625, 0.5, 0.625, 0.75, 0.625, 0.25, 0.625, 0.0, 0.625, 0.0, 0.625, 0.25, 0.625, 0.5, 0.625, 0.75, 0.625, 0.75, 0.625, 0.5, 0.375, 0.75, 0.375, 0.5, 0.375, 0.5, 0.375, 0.75, 0.625, 0.5, 0.625, 0.75, 0.625, 0.75, 0.625, 0.5, 0.5, 0.5, 0.625, 0.5, 0.625, 0.5, 0.5, 0.5, 0.5, 0.5, 0.625, 0.5, 0.625, 0.75, 0.5, 0.75, 0.5, 0.5, 0.625, 0.5, 0.625, 0.5, 0.5, 0.5, 0.4375, 0.75, 0.375, 0.75, 0.375, 0.75, 0.4375, 0.75, 0.375, 0.75, 0.375, 0.5, 0.375, 0.5, 0.375, 0.75, 0.375, 0.75, 0.375, 0.5, 0.375, 0.5, 0.375, 0.75, 0.4375, 0.75, 0.375, 0.75, 0.375, 0.75, 0.4375, 0.75, 0.5, 0.5, 0.625, 0.5, 0.625, 0.5, 0.5, 0.5, 0.625, 0.5, 0.625, 0.75, 0.625, 0.75, 0.625, 0.5, 0.375, 0.75, 0.375, 0.5, 0.375, 0.5, 0.375, 0.75, 0.4375, 0.75, 0.375, 0.75, 0.375, 0.75, 0.4375, 0.75, 0.5, 0.5, 0.625, 0.5, 0.625, 0.5, 0.5, 0.5, 0.625, 0.75, 0.625, 0.75, 0.625, 0.75, 0.625, 0.75, 0.625, 0.5, 0.625, 0.75, 0.625, 0.75, 0.625, 0.5, 0.625, 0.75, 0.625, 0.5, 0.625, 0.5, 0.625, 0.75, 0.625, 0.5, 0.625, 0.75, 0.625, 0.75, 0.625, 0.5, 0.625, 0.5, 0.625, 0.5, 0.625, 0.5, 0.625, 0.5, 0.4375, 0.5, 0.5, 0.5, 0.5, 0.5, 0.4375, 0.5, 0.625, 0.75, 0.5, 0.75, 0.5, 0.75, 0.625, 0.75, 0.4375, 0.5, 0.5, 0.5, 0.5, 0.5, 0.4375, 0.5, 0.625, 0.75, 0.5, 0.75, 0.5, 0.75, 0.625, 0.75, 0.625, 0.75, 0.5, 0.75, 0.5, 0.75, 0.625, 0.75, 0.4375, 0.5, 0.5, 0.5, 0.5, 0.5, 0.4375, 0.5, 0.4375, 0.5, 0.5, 0.5, 0.5, 0.75, 0.4375, 0.75, 0.4375, 0.5, 0.5, 0.5, 0.5, 0.5, 0.4375, 0.5, 0.4375, 0.75, 0.5, 0.75, 0.5, 1.0, 0.4375, 1.0, 0.625, 0.75, 0.5, 0.75, 0.5, 0.75, 0.625, 0.75, 0.4375, 0.25, 0.5, 0.25, 0.5, 0.25, 0.4375, 0.25, 0.4375, 0.0, 0.5, 0.0, 0.5, 0.25, 0.4375, 0.25, 0.4375, 0.25, 0.5, 0.25, 0.5, 0.5, 0.4375, 0.5, 0.5, 0.25, 0.5, 0.5, 0.5, 0.5, 0.5, 0.25, 0.4375, 0.5, 0.375, 0.5, 0.375, 0.5, 0.4375, 0.5, 0.375, 0.5, 0.125, 0.5, 0.125, 0.5, 0.375, 0.5, 0.5, 0.5, 0.4375, 0.5, 0.4375, 0.5, 0.5, 0.5, 0.4375, 0.5, 0.375, 0.5, 0.375, 0.5, 0.4375, 0.5, 0.375, 0.0, 0.4375, 0.0, 0.4375, 0.25, 0.375, 0.25, 0.375, 0.25, 0.4375, 0.25, 0.4375, 0.25, 0.375, 0.25, 0.375, 0.75, 0.4375, 0.75, 0.4375, 1.0, 0.375, 1.0, 0.375, 0.5, 0.4375, 0.5, 0.4375, 0.5, 0.375, 0.5, 0.375, 0.5, 0.4375, 0.5, 0.4375, 0.75, 0.375, 0.75, 0.375, 0.5, 0.4375, 0.5, 0.4375, 0.5, 0.375, 0.5, 0.375, 0.5, 0.4375, 0.5, 0.4375, 0.5, 0.375, 0.5, 0.375, 0.5, 0.4375, 0.5, 0.4375, 0.5, 0.375, 0.5, 0.5, 0.75, 0.4375, 0.75, 0.4375, 0.75, 0.5, 0.75, 0.5, 0.75, 0.4375, 0.75, 0.4375, 0.75, 0.5, 0.75, 0.5, 0.75, 0.4375, 0.75, 0.4375, 0.75, 0.5, 0.75, 0.5, 0.75, 0.4375, 0.75, 0.4375, 0.75, 0.5, 0.75, 0.375, 0.25, 0.4375, 0.25, 0.4375, 0.5, 0.375, 0.5, 0.375, 0.25, 0.4375, 0.25, 0.4375, 0.25, 0.375, 0.25, 0.375, 0.5, 0.125, 0.5, 0.125, 0.5, 0.375, 0.5, 0.4375, 0.25, 0.4375, 0.5, 0.4375, 0.5, 0.4375, 0.25])
me_cube_003.use_remesh_fix_poles = True
me_cube_003.use_remesh_preserve_attributes = False
me_cube_003.update()
me_cube_005 = bpy.data.meshes.new('Cube.005')
me_cube_005.from_pydata([(-1.0, -1.0, -1.0), (-1.0, -1.0, 1.0), (-1.0, 1.0, -1.0), (-1.0, 1.0, 1.0), (1.0, -1.0, -1.0), (1.0, -1.0, 1.0), (1.0, 1.0, -1.0), (1.0, 1.0, 1.0), (1.0, 0.5931, 0.5931), (1.0, 0.5931, -0.5931), (1.0, -0.5931, -0.5931), (1.0, -0.5931, 0.5931), (2.773, 0.5931, 0.5931), (2.773, 0.5931, -0.5931), (2.773, -0.5931, -0.5931), (2.773, -0.5931, 0.5931), (2.773, 0.2718, 0.2718), (2.773, 0.2718, -0.2718), (2.773, -0.2718, -0.2718), (2.773, -0.2718, 0.2718), (4.515, 0.2718, 0.2718), (4.515, 0.2718, -0.2718), (4.515, -0.2718, -0.2718), (4.515, -0.2718, 0.2718), (6.935, 0.06228, 0.06229), (6.935, 0.06228, -0.06229), (6.935, -0.06229, -0.06229), (6.935, -0.06229, 0.06229), (-0.8161, -0.8161, 1.0), (-0.8161, 0.8161, 1.0), (0.8161, 0.8161, 1.0), (0.8161, -0.8161, 1.0), (-0.8161, -0.8161, 2.162), (-0.8161, 0.8161, 2.162), (0.8161, 0.8161, 2.162), (0.8161, -0.8161, 2.162), (-0.6972, -0.6972, 2.162), (-0.6972, 0.6972, 2.162), (0.6972, 0.6972, 2.162), (0.6972, -0.6972, 2.162), (-0.6972, -0.6972, 3.38), (-0.6972, 0.6972, 3.38), (0.6972, 0.6972, 3.38), (0.6972, -0.6972, 3.38), (-0.5298, -0.5298, 3.38), (-0.5298, 0.5298, 3.38), (0.5298, 0.5298, 3.38), (0.5298, -0.5298, 3.38), (-0.5298, -0.5298, 4.619), (-0.5298, 0.5298, 4.619), (0.5298, 0.5298, 4.619), (0.5298, -0.5298, 4.619), (-0.3648, -0.3648, 4.619), (-0.3648, 0.3648, 4.619), (0.3648, 0.3648, 4.619), (0.3648, -0.3648, 4.619), (-0.3648, -0.3648, 5.812), (-0.3648, 0.3648, 5.812), (0.3648, 0.3648, 5.812), (0.3648, -0.3648, 5.812), (-0.1988, -0.1988, 5.812), (-0.1988, 0.1988, 5.812), (0.1988, 0.1988, 5.812), (0.1988, -0.1988, 5.812), (-0.1988, -0.1988, 7.09), (-0.1988, 0.1988, 7.09), (0.1988, 0.1988, 7.09), (0.1988, -0.1988, 7.09), (-1.698, 0.673, -0.673), (-1.698, -0.673, -0.673), (-1.698, -0.673, 0.673), (-1.698, 0.673, 0.673), (-3.078, 0.3331, -0.3331), (-3.078, -0.3331, -0.3331), (-3.078, -0.3331, 0.3331), (-3.078, 0.3331, 0.3331), (-4.786, 0.1733, -0.1733), (-4.786, -0.1733, -0.1733), (-4.786, -0.1733, 0.1733), (-4.786, 0.1733, 0.1733), (-4.786, 0.1385, -0.1385), (-4.786, -0.1385, -0.1385), (-4.786, -0.1385, 0.1385), (-4.786, 0.1385, 0.1385), (-5.812, 0.1385, -0.1385), (-5.812, -0.1385, -0.1385), (-5.812, -0.1385, 0.1385), (-5.812, 0.1385, 0.1385)], [], [(3, 2, 68, 71), (2, 3, 7, 6), (7, 5, 11, 8), (4, 5, 1, 0), (2, 6, 4, 0), (5, 7, 30, 31), (9, 8, 12, 13), (6, 7, 8, 9), (5, 4, 10, 11), (4, 6, 9, 10), (15, 14, 18, 19), (11, 10, 14, 15), (10, 9, 13, 14), (8, 11, 15, 12), (16, 19, 23, 20), (14, 13, 17, 18), (12, 15, 19, 16), (13, 12, 16, 17), (23, 22, 26, 27), (17, 16, 20, 21), (19, 18, 22, 23), (18, 17, 21, 22), (25, 24, 27, 26), (22, 21, 25, 26), (20, 23, 27, 24), (21, 20, 24, 25), (31, 30, 34, 35), (3, 1, 28, 29), (1, 5, 31, 28), (7, 3, 29, 30), (32, 35, 39, 36), (29, 28, 32, 33), (28, 31, 35, 32), (30, 29, 33, 34), (39, 38, 42, 43), (34, 33, 37, 38), (35, 34, 38, 39), (33, 32, 36, 37), (43, 42, 46, 47), (37, 36, 40, 41), (36, 39, 43, 40), (38, 37, 41, 42), (44, 47, 51, 48), (41, 40, 44, 45), (40, 43, 47, 44), (42, 41, 45, 46), (51, 50, 54, 55), (46, 45, 49, 50), (47, 46, 50, 51), (45, 44, 48, 49), (55, 54, 58, 59), (49, 48, 52, 53), (48, 51, 55, 52), (50, 49, 53, 54), (56, 59, 63, 60), (53, 52, 56, 57), (52, 55, 59, 56), (54, 53, 57, 58), (62, 61, 65, 66), (58, 57, 61, 62), (59, 58, 62, 63), (57, 56, 60, 61), (66, 65, 64, 67), (63, 62, 66, 67), (61, 60, 64, 65), (60, 63, 67, 64), (71, 68, 72, 75), (0, 1, 70, 69), (1, 3, 71, 70), (2, 0, 69, 68), (74, 75, 79, 78), (69, 70, 74, 73), (70, 71, 75, 74), (68, 69, 73, 72), (78, 79, 83, 82), (72, 73, 77, 76), (75, 72, 76, 79), (73, 74, 78, 77), (83, 80, 84, 87), (76, 77, 81, 80), (79, 76, 80, 83), (77, 78, 82, 81), (85, 86, 87, 84), (81, 82, 86, 85), (82, 83, 87, 86), (80, 81, 85, 84)])
_uv = me_cube_005.uv_layers.new(name='UVMap')
_uv.uv.foreach_set('vector', [0.625, 0.25, 0.375, 0.25, 0.375, 0.25, 0.625, 0.25, 0.375, 0.25, 0.625, 0.25, 0.625, 0.5, 0.375, 0.5, 0.625, 0.5, 0.625, 0.75, 0.625, 0.75, 0.625, 0.5, 0.375, 0.75, 0.625, 0.75, 0.625, 1.0, 0.375, 1.0, 0.125, 0.5, 0.375, 0.5, 0.375, 0.75, 0.125, 0.75, 0.625, 0.75, 0.625, 0.5, 0.625, 0.5, 0.625, 0.75, 0.375, 0.5, 0.625, 0.5, 0.625, 0.5, 0.375, 0.5, 0.375, 0.5, 0.625, 0.5, 0.625, 0.5, 0.375, 0.5, 0.625, 0.75, 0.375, 0.75, 0.375, 0.75, 0.625, 0.75, 0.375, 0.75, 0.375, 0.5, 0.375, 0.5, 0.375, 0.75, 0.625, 0.75, 0.375, 0.75, 0.375, 0.75, 0.625, 0.75, 0.625, 0.75, 0.375, 0.75, 0.375, 0.75, 0.625, 0.75, 0.375, 0.75, 0.375, 0.5, 0.375, 0.5, 0.375, 0.75, 0.625, 0.5, 0.625, 0.75, 0.625, 0.75, 0.625, 0.5, 0.625, 0.5, 0.625, 0.75, 0.625, 0.75, 0.625, 0.5, 0.375, 0.75, 0.375, 0.5, 0.375, 0.5, 0.375, 0.75, 0.625, 0.5, 0.625, 0.75, 0.625, 0.75, 0.625, 0.5, 0.375, 0.5, 0.625, 0.5, 0.625, 0.5, 0.375, 0.5, 0.625, 0.75, 0.375, 0.75, 0.375, 0.75, 0.625, 0.75, 0.375, 0.5, 0.625, 0.5, 0.625, 0.5, 0.375, 0.5, 0.625, 0.75, 0.375, 0.75, 0.375, 0.75, 0.625, 0.75, 0.375, 0.75, 0.375, 0.5, 0.375, 0.5, 0.375, 0.75, 0.375, 0.5, 0.625, 0.5, 0.625, 0.75, 0.375, 0.75, 0.375, 0.75, 0.375, 0.5, 0.375, 0.5, 0.375, 0.75, 0.625, 0.5, 0.625, 0.75, 0.625, 0.75, 0.625, 0.5, 0.375, 0.5, 0.625, 0.5, 0.625, 0.5, 0.375, 0.5, 0.625, 0.75, 0.625, 0.5, 0.625, 0.5, 0.625, 0.75, 0.625, 0.25, 0.625, 0.0, 0.625, 0.0, 0.625, 0.25, 0.625, 1.0, 0.625, 0.75, 0.625, 0.75, 0.625, 1.0, 0.625, 0.5, 0.625, 0.25, 0.625, 0.25, 0.625, 0.5, 0.625, 1.0, 0.625, 0.75, 0.625, 0.75, 0.625, 1.0, 0.625, 0.25, 0.625, 0.0, 0.625, 0.0, 0.625, 0.25, 0.625, 1.0, 0.625, 0.75, 0.625, 0.75, 0.625, 1.0, 0.625, 0.5, 0.625, 0.25, 0.625, 0.25, 0.625, 0.5, 0.625, 0.75, 0.625, 0.5, 0.625, 0.5, 0.625, 0.75, 0.625, 0.5, 0.625, 0.25, 0.625, 0.25, 0.625, 0.5, 0.625, 0.75, 0.625, 0.5, 0.625, 0.5, 0.625, 0.75, 0.625, 0.25, 0.625, 0.0, 0.625, 0.0, 0.625, 0.25, 0.625, 0.75, 0.625, 0.5, 0.625, 0.5, 0.625, 0.75, 0.625, 0.25, 0.625, 0.0, 0.625, 0.0, 0.625, 0.25, 0.625, 1.0, 0.625, 0.75, 0.625, 0.75, 0.625, 1.0, 0.625, 0.5, 0.625, 0.25, 0.625, 0.25, 0.625, 0.5, 0.625, 1.0, 0.625, 0.75, 0.625, 0.75, 0.625, 1.0, 0.625, 0.25, 0.625, 0.0, 0.625, 0.0, 0.625, 0.25, 0.625, 1.0, 0.625, 0.75, 0.625, 0.75, 0.625, 1.0, 0.625, 0.5, 0.625, 0.25, 0.625, 0.25, 0.625, 0.5, 0.625, 0.75, 0.625, 0.5, 0.625, 0.5, 0.625, 0.75, 0.625, 0.5, 0.625, 0.25, 0.625, 0.25, 0.625, 0.5, 0.625, 0.75, 0.625, 0.5, 0.625, 0.5, 0.625, 0.75, 0.625, 0.25, 0.625, 0.0, 0.625, 0.0, 0.625, 0.25, 0.625, 0.75, 0.625, 0.5, 0.625, 0.5, 0.625, 0.75, 0.625, 0.25, 0.625, 0.0, 0.625, 0.0, 0.625, 0.25, 0.625, 1.0, 0.625, 0.75, 0.625, 0.75, 0.625, 1.0, 0.625, 0.5, 0.625, 0.25, 0.625, 0.25, 0.625, 0.5, 0.625, 1.0, 0.625, 0.75, 0.625, 0.75, 0.625, 1.0, 0.625, 0.25, 0.625, 0.0, 0.625, 0.0, 0.625, 0.25, 0.625, 1.0, 0.625, 0.75, 0.625, 0.75, 0.625, 1.0, 0.625, 0.5, 0.625, 0.25, 0.625, 0.25, 0.625, 0.5, 0.625, 0.5, 0.625, 0.25, 0.625, 0.25, 0.625, 0.5, 0.625, 0.5, 0.625, 0.25, 0.625, 0.25, 0.625, 0.5, 0.625, 0.75, 0.625, 0.5, 0.625, 0.5, 0.625, 0.75, 0.625, 0.25, 0.625, 0.0, 0.625, 0.0, 0.625, 0.25, 0.625, 0.5, 0.875, 0.5, 0.875, 0.75, 0.625, 0.75, 0.625, 0.75, 0.625, 0.5, 0.625, 0.5, 0.625, 0.75, 0.625, 0.25, 0.625, 0.0, 0.625, 0.0, 0.625, 0.25, 0.625, 1.0, 0.625, 0.75, 0.625, 0.75, 0.625, 1.0, 0.625, 0.25, 0.375, 0.25, 0.375, 0.25, 0.625, 0.25, 0.375, 1.0, 0.625, 1.0, 0.625, 1.0, 0.375, 1.0, 0.625, 0.0, 0.625, 0.25, 0.625, 0.25, 0.625, 0.0, 0.125, 0.5, 0.125, 0.75, 0.125, 0.75, 0.125, 0.5, 0.625, 0.0, 0.625, 0.25, 0.625, 0.25, 0.625, 0.0, 0.375, 1.0, 0.625, 1.0, 0.625, 1.0, 0.375, 1.0, 0.625, 0.0, 0.625, 0.25, 0.625, 0.25, 0.625, 0.0, 0.125, 0.5, 0.125, 0.75, 0.125, 0.75, 0.125, 0.5, 0.625, 0.0, 0.625, 0.25, 0.625, 0.25, 0.625, 0.0, 0.125, 0.5, 0.125, 0.75, 0.125, 0.75, 0.125, 0.5, 0.625, 0.25, 0.375, 0.25, 0.375, 0.25, 0.625, 0.25, 0.375, 1.0, 0.625, 1.0, 0.625, 1.0, 0.375, 1.0, 0.625, 0.25, 0.375, 0.25, 0.375, 0.25, 0.625, 0.25, 0.125, 0.5, 0.125, 0.75, 0.125, 0.75, 0.125, 0.5, 0.625, 0.25, 0.375, 0.25, 0.375, 0.25, 0.625, 0.25, 0.375, 1.0, 0.625, 1.0, 0.625, 1.0, 0.375, 1.0, 0.375, 0.0, 0.625, 0.0, 0.625, 0.25, 0.375, 0.25, 0.375, 1.0, 0.625, 1.0, 0.625, 1.0, 0.375, 1.0, 0.625, 0.0, 0.625, 0.25, 0.625, 0.25, 0.625, 0.0, 0.125, 0.5, 0.125, 0.75, 0.125, 0.75, 0.125, 0.5])
me_cube_005.use_remesh_fix_poles = True
me_cube_005.use_remesh_preserve_attributes = False
me_cube_005.update()
me_cube_006 = bpy.data.meshes.new('Cube.006')
me_cube_006.from_pydata([(-1.0, -1.0, -1.0), (-1.0, -1.0, 1.0), (-1.0, 1.0, -1.0), (-1.0, 1.0, 1.0), (1.0, -1.0, -1.0), (1.0, -1.0, 1.0), (1.0, 1.0, -1.0), (1.0, 1.0, 1.0), (-6.948, 1.0, 1.146), (-6.948, -1.0, 1.146), (-6.948, -1.0, 3.146), (-6.948, 1.0, 3.146), (-7.431, 1.0, 1.146), (-7.431, -1.0, 1.146), (-7.431, -1.0, 3.146), (-7.431, 1.0, 3.146), (-6.948, -1.0, 7.374), (-6.948, 1.0, 7.374), (-7.431, -1.0, 7.374), (-7.431, 1.0, 7.374), (-6.948, -1.0, 5.45), (-7.431, -1.0, 5.45), (-7.431, 1.0, 5.45), (-6.948, 1.0, 5.45), (-6.948, -6.481, 7.374), (-7.431, -6.481, 7.374), (-6.948, -6.481, 5.45), (-7.431, -6.481, 5.45), (-6.948, -4.31, 7.374), (-6.948, -4.31, 5.45), (-7.431, -4.31, 5.45), (-7.431, -4.31, 7.374), (2.872, -6.481, 5.45), (2.872, -6.481, 7.374), (2.872, -4.31, 7.374), (2.872, -4.31, 5.45), (-2.038, -4.31, 5.45), (-2.038, -6.481, 5.45), (-2.038, -6.481, 7.374), (-2.038, -4.31, 7.374), (2.872, 9.909, 7.374), (2.872, 9.909, 5.45), (-2.038, 9.909, 5.45), (-2.038, 9.909, 7.374), (-2.038, 7.934, 5.45), (2.872, 7.934, 5.45), (2.872, 7.934, 7.374), (-2.038, 7.934, 7.374), (-2.038, 9.909, -2.467), (2.872, 9.909, -2.467), (-2.038, 7.934, -2.467), (2.872, 7.934, -2.467), (2.872, 9.909, 3.83), (-2.038, 9.909, 3.83), (-2.038, 7.934, 3.83), (2.872, 7.934, 3.83), (2.872, 9.909, 2.248), (-2.038, 9.909, 2.248), (-2.038, 7.934, 2.248), (2.872, 7.934, 2.248), (-2.038, 5.73, 2.248), (-2.038, 5.73, 3.83), (2.872, 5.73, 2.248), (2.872, 5.73, 3.83), (2.872, 9.909, 0.765), (-2.038, 9.909, 0.765), (-2.038, 7.934, 0.765), (2.872, 7.934, 0.765), (2.872, 9.909, -0.8367), (-2.038, 9.909, -0.8367), (-2.038, 7.934, -0.8367), (2.872, 7.934, -0.8367), (-2.038, 5.785, -0.8367), (-2.038, 5.785, 0.765), (2.872, 5.785, -0.8367), (2.872, 5.785, 0.765), (-10.58, 7.934, 5.45), (-10.58, 9.909, 5.45), (-10.58, 9.909, 3.83), (-10.58, 7.934, 3.83), (-9.199, 9.909, 3.83), (-9.199, 9.909, 5.45), (-9.199, 7.934, 3.83), (-9.199, 7.934, 5.45), (-10.58, -4.957, 1.574), (-10.58, -4.957, 3.195), (-9.199, -4.957, 1.574), (-9.199, -4.957, 3.195), (-10.58, -7.145, 1.574), (-10.58, -7.145, 3.195), (-9.199, -7.145, 1.574), (-9.199, -7.145, 3.195), (14.34, -4.957, 3.195), (14.34, -4.957, 1.574), (14.34, -7.145, 3.195), (14.34, -7.145, 1.574), (-10.47, 9.909, -0.8367), (-10.47, 9.909, 0.765), (-10.47, 7.934, -0.8367), (-10.47, 7.934, 0.765), (-8.986, 7.934, -0.8367), (-8.986, 9.909, -0.8367), (-8.986, 9.909, 0.765), (-8.986, 7.934, 0.765), (-10.47, -6.987, -3.605), (-10.47, -6.987, -2.003), (-8.986, -6.987, -3.605), (-8.986, -6.987, -2.003)], [], [(1, 3, 11, 10), (2, 3, 7, 6), (6, 7, 5, 4), (4, 5, 1, 0), (2, 6, 4, 0), (7, 3, 1, 5), (9, 10, 14, 13), (2, 0, 9, 8), (3, 2, 8, 11), (0, 1, 10, 9), (13, 14, 15, 12), (37, 36, 35, 32), (8, 9, 13, 12), (11, 8, 12, 15), (16, 17, 19, 18), (22, 21, 18, 19), (20, 23, 17, 16), (23, 22, 19, 17), (11, 15, 22, 23), (10, 11, 23, 20), (15, 14, 21, 22), (14, 10, 20, 21), (27, 26, 24, 25), (30, 29, 26, 27), (28, 31, 25, 24), (31, 30, 27, 25), (18, 21, 30, 31), (16, 18, 31, 28), (21, 20, 29, 30), (20, 16, 28, 29), (35, 34, 33, 32), (38, 37, 32, 33), (39, 38, 33, 34), (69, 68, 49, 48), (29, 28, 39, 36), (28, 24, 38, 39), (24, 26, 37, 38), (26, 29, 36, 37), (42, 43, 40, 41), (47, 46, 40, 43), (46, 45, 41, 40), (44, 47, 43, 42), (36, 39, 47, 44), (34, 35, 45, 46), (39, 34, 46, 47), (35, 36, 44, 45), (51, 50, 48, 49), (70, 69, 48, 50), (71, 70, 50, 51), (68, 71, 51, 49), (41, 45, 55, 52), (45, 44, 54, 55), (81, 80, 78, 77), (42, 41, 52, 53), (52, 55, 59, 56), (54, 58, 60, 61), (54, 53, 57, 58), (53, 52, 56, 57), (63, 61, 60, 62), (58, 59, 62, 60), (55, 54, 61, 63), (59, 55, 63, 62), (56, 59, 67, 64), (59, 58, 66, 67), (58, 57, 65, 66), (57, 56, 64, 65), (64, 67, 71, 68), (66, 70, 72, 73), (101, 100, 98, 96), (65, 64, 68, 69), (75, 73, 72, 74), (70, 71, 74, 72), (67, 66, 73, 75), (71, 67, 75, 74), (76, 77, 78, 79), (80, 82, 79, 78), (83, 81, 77, 76), (79, 82, 86, 84), (54, 44, 83, 82), (44, 42, 81, 83), (53, 54, 82, 80), (42, 53, 80, 81), (86, 87, 92, 93), (76, 79, 84, 85), (83, 76, 85, 87), (82, 83, 87, 86), (90, 91, 89, 88), (84, 86, 90, 88), (87, 85, 89, 91), (85, 84, 88, 89), (93, 92, 94, 95), (87, 91, 94, 92), (90, 86, 93, 95), (91, 90, 95, 94), (99, 97, 96, 98), (102, 101, 96, 97), (103, 102, 97, 99), (99, 98, 104, 105), (70, 66, 103, 100), (66, 65, 102, 103), (65, 69, 101, 102), (69, 70, 100, 101), (106, 107, 105, 104), (100, 103, 107, 106), (98, 100, 106, 104), (103, 99, 105, 107)])
_uv = me_cube_006.uv_layers.new(name='UVMap')
_uv.uv.foreach_set('vector', [0.875, 0.75, 0.875, 0.5, 0.875, 0.5, 0.875, 0.75, 0.375, 0.25, 0.625, 0.25, 0.625, 0.5, 0.375, 0.5, 0.375, 0.5, 0.625, 0.5, 0.625, 0.75, 0.375, 0.75, 0.375, 0.75, 0.625, 0.75, 0.625, 1.0, 0.375, 1.0, 0.125, 0.5, 0.375, 0.5, 0.375, 0.75, 0.125, 0.75, 0.625, 0.5, 0.875, 0.5, 0.875, 0.75, 0.625, 0.75, 0.375, 1.0, 0.625, 1.0, 0.625, 1.0, 0.375, 1.0, 0.125, 0.5, 0.125, 0.75, 0.125, 0.75, 0.125, 0.5, 0.625, 0.25, 0.375, 0.25, 0.375, 0.25, 0.625, 0.25, 0.375, 1.0, 0.625, 1.0, 0.625, 1.0, 0.375, 1.0, 0.375, 0.0, 0.625, 0.0, 0.625, 0.25, 0.375, 0.25, 0.625, 1.0, 0.625, 1.0, 0.625, 1.0, 0.625, 1.0, 0.125, 0.5, 0.125, 0.75, 0.125, 0.75, 0.125, 0.5, 0.625, 0.25, 0.375, 0.25, 0.375, 0.25, 0.625, 0.25, 0.875, 0.75, 0.875, 0.5, 0.875, 0.5, 0.875, 0.75, 0.625, 0.25, 0.625, 0.0, 0.625, 0.0, 0.625, 0.25, 0.875, 0.75, 0.875, 0.5, 0.875, 0.5, 0.875, 0.75, 0.625, 0.25, 0.625, 0.25, 0.625, 0.25, 0.625, 0.25, 0.625, 0.25, 0.625, 0.25, 0.625, 0.25, 0.625, 0.25, 0.875, 0.75, 0.875, 0.5, 0.875, 0.5, 0.875, 0.75, 0.625, 0.25, 0.625, 0.0, 0.625, 0.0, 0.625, 0.25, 0.625, 1.0, 0.625, 1.0, 0.625, 1.0, 0.625, 1.0, 0.625, 1.0, 0.625, 1.0, 0.625, 1.0, 0.625, 1.0, 0.625, 1.0, 0.625, 1.0, 0.625, 1.0, 0.625, 1.0, 0.875, 0.75, 0.875, 0.75, 0.875, 0.75, 0.875, 0.75, 0.625, 0.0, 0.625, 0.0, 0.625, 0.0, 0.625, 0.0, 0.625, 0.0, 0.625, 0.0, 0.625, 0.0, 0.625, 0.0, 0.875, 0.75, 0.875, 0.75, 0.875, 0.75, 0.875, 0.75, 0.625, 1.0, 0.625, 1.0, 0.625, 1.0, 0.625, 1.0, 0.875, 0.75, 0.875, 0.75, 0.875, 0.75, 0.875, 0.75, 0.875, 0.75, 0.875, 0.75, 0.875, 0.75, 0.875, 0.75, 0.625, 1.0, 0.625, 1.0, 0.625, 1.0, 0.625, 1.0, 0.875, 0.75, 0.875, 0.75, 0.875, 0.75, 0.875, 0.75, 0.875, 0.75, 0.875, 0.75, 0.875, 0.75, 0.875, 0.75, 0.875, 0.75, 0.875, 0.75, 0.875, 0.75, 0.875, 0.75, 0.875, 0.75, 0.875, 0.75, 0.875, 0.75, 0.875, 0.75, 0.625, 1.0, 0.625, 1.0, 0.625, 1.0, 0.625, 1.0, 0.625, 1.0, 0.625, 1.0, 0.625, 1.0, 0.625, 1.0, 0.875, 0.75, 0.875, 0.75, 0.875, 0.75, 0.875, 0.75, 0.875, 0.75, 0.875, 0.75, 0.875, 0.75, 0.875, 0.75, 0.875, 0.75, 0.875, 0.75, 0.875, 0.75, 0.875, 0.75, 0.875, 0.75, 0.875, 0.75, 0.875, 0.75, 0.875, 0.75, 0.875, 0.75, 0.875, 0.75, 0.875, 0.75, 0.875, 0.75, 0.875, 0.75, 0.875, 0.75, 0.875, 0.75, 0.875, 0.75, 0.875, 0.75, 0.875, 0.75, 0.875, 0.75, 0.875, 0.75, 0.625, 1.0, 0.625, 1.0, 0.625, 1.0, 0.625, 1.0, 0.625, 1.0, 0.625, 1.0, 0.625, 1.0, 0.625, 1.0, 0.875, 0.75, 0.875, 0.75, 0.875, 0.75, 0.875, 0.75, 0.625, 1.0, 0.625, 1.0, 0.625, 1.0, 0.625, 1.0, 0.875, 0.75, 0.875, 0.75, 0.875, 0.75, 0.875, 0.75, 0.875, 0.75, 0.875, 0.75, 0.875, 0.75, 0.875, 0.75, 0.625, 1.0, 0.625, 1.0, 0.625, 1.0, 0.625, 1.0, 0.875, 0.75, 0.875, 0.75, 0.875, 0.75, 0.875, 0.75, 0.875, 0.75, 0.875, 0.75, 0.875, 0.75, 0.875, 0.75, 0.875, 0.75, 0.875, 0.75, 0.875, 0.75, 0.875, 0.75, 0.875, 0.75, 0.875, 0.75, 0.875, 0.75, 0.875, 0.75, 0.875, 0.75, 0.875, 0.75, 0.875, 0.75, 0.875, 0.75, 0.875, 0.75, 0.875, 0.75, 0.875, 0.75, 0.875, 0.75, 0.625, 1.0, 0.625, 1.0, 0.625, 1.0, 0.625, 1.0, 0.625, 1.0, 0.625, 1.0, 0.625, 1.0, 0.625, 1.0, 0.625, 1.0, 0.625, 1.0, 0.625, 1.0, 0.625, 1.0, 0.875, 0.75, 0.875, 0.75, 0.875, 0.75, 0.875, 0.75, 0.875, 0.75, 0.875, 0.75, 0.875, 0.75, 0.875, 0.75, 0.625, 1.0, 0.625, 1.0, 0.625, 1.0, 0.625, 1.0, 0.875, 0.75, 0.875, 0.75, 0.875, 0.75, 0.875, 0.75, 0.875, 0.75, 0.875, 0.75, 0.875, 0.75, 0.875, 0.75, 0.875, 0.75, 0.875, 0.75, 0.875, 0.75, 0.875, 0.75, 0.875, 0.75, 0.875, 0.75, 0.875, 0.75, 0.875, 0.75, 0.875, 0.75, 0.875, 0.75, 0.875, 0.75, 0.875, 0.75, 0.875, 0.75, 0.875, 0.75, 0.875, 0.75, 0.875, 0.75, 0.625, 1.0, 0.625, 1.0, 0.625, 1.0, 0.625, 1.0, 0.625, 1.0, 0.625, 1.0, 0.625, 1.0, 0.625, 1.0, 0.625, 1.0, 0.625, 1.0, 0.625, 1.0, 0.625, 1.0, 0.875, 0.75, 0.875, 0.75, 0.875, 0.75, 0.875, 0.75, 0.875, 0.75, 0.875, 0.75, 0.875, 0.75, 0.875, 0.75, 0.875, 0.75, 0.875, 0.75, 0.875, 0.75, 0.875, 0.75, 0.875, 0.75, 0.875, 0.75, 0.875, 0.75, 0.875, 0.75, 0.875, 0.75, 0.875, 0.75, 0.875, 0.75, 0.875, 0.75, 0.625, 1.0, 0.625, 1.0, 0.625, 1.0, 0.625, 1.0, 0.875, 0.75, 0.875, 0.75, 0.875, 0.75, 0.875, 0.75, 0.875, 0.75, 0.875, 0.75, 0.875, 0.75, 0.875, 0.75, 0.875, 0.75, 0.875, 0.75, 0.875, 0.75, 0.875, 0.75, 0.625, 1.0, 0.625, 1.0, 0.625, 1.0, 0.625, 1.0, 0.875, 0.75, 0.875, 0.75, 0.875, 0.75, 0.875, 0.75, 0.875, 0.75, 0.875, 0.75, 0.875, 0.75, 0.875, 0.75, 0.625, 1.0, 0.625, 1.0, 0.625, 1.0, 0.625, 1.0, 0.625, 1.0, 0.625, 1.0, 0.625, 1.0, 0.625, 1.0, 0.875, 0.75, 0.875, 0.75, 0.875, 0.75, 0.875, 0.75, 0.875, 0.75, 0.875, 0.75, 0.875, 0.75, 0.875, 0.75, 0.875, 0.75, 0.875, 0.75, 0.875, 0.75, 0.875, 0.75, 0.625, 1.0, 0.625, 1.0, 0.625, 1.0, 0.625, 1.0, 0.875, 0.75, 0.875, 0.75, 0.875, 0.75, 0.875, 0.75, 0.875, 0.75, 0.875, 0.75, 0.875, 0.75, 0.875, 0.75, 0.625, 1.0, 0.625, 1.0, 0.625, 1.0, 0.625, 1.0, 0.875, 0.75, 0.875, 0.75, 0.875, 0.75, 0.875, 0.75, 0.875, 0.75, 0.875, 0.75, 0.875, 0.75, 0.875, 0.75, 0.875, 0.75, 0.875, 0.75, 0.875, 0.75, 0.875, 0.75, 0.875, 0.75, 0.875, 0.75, 0.875, 0.75, 0.875, 0.75, 0.875, 0.75, 0.875, 0.75, 0.875, 0.75, 0.875, 0.75, 0.875, 0.75, 0.875, 0.75, 0.875, 0.75, 0.875, 0.75, 0.875, 0.75, 0.875, 0.75, 0.875, 0.75, 0.875, 0.75, 0.875, 0.75, 0.875, 0.75, 0.875, 0.75, 0.875, 0.75, 0.875, 0.75, 0.875, 0.75, 0.875, 0.75, 0.875, 0.75, 0.875, 0.75, 0.875, 0.75, 0.875, 0.75, 0.875, 0.75, 0.875, 0.75, 0.875, 0.75, 0.875, 0.75, 0.875, 0.75, 0.875, 0.75, 0.875, 0.75, 0.875, 0.75, 0.875, 0.75])
me_cube_006.use_remesh_fix_poles = True
me_cube_006.use_remesh_preserve_attributes = False
me_cube_006.update()

# ---- objects
ob_cube_001 = bpy.data.objects.new('Cube.001', me_cube_001)
ob_cube = bpy.data.objects.new('Cube', me_cube)
ob_cube_002 = bpy.data.objects.new('Cube.002', me_cube_004)
ob_cube_003 = bpy.data.objects.new('Cube.003', me_cube_002)
ob_cube_004 = bpy.data.objects.new('Cube.004', me_cube_003)
ob_cube_005 = bpy.data.objects.new('Cube.005', me_cube_005)
ob_cube_006 = bpy.data.objects.new('Cube.006', me_cube_006)

# ---- transforms, parenting, visibility, modifiers, constraints
ob_cube_001.location = (0.0, -17.09, 0.0)
ob_cube_001.display_type = 'WIRE'
ob_cube_001.lineart.crease_threshold = 0.0
ob_cube.location = (14.65, 0.0, 0.0)
ob_cube.lock_rotations_4d = False
ob_cube.empty_display_type = 'ARROWS'
ob_cube.color = (1.0, 0.2551, 0.0, 1.0)
ob_cube.display_type = 'WIRE'
ob_cube.lineart.crease_threshold = 0.0
ob_cube_002.location = (0.0, 0.0, 0.0)
ob_cube_002.hide_select = True
ob_cube_002.display_type = 'WIRE'
ob_cube_002.lineart.crease_threshold = 0.0
ob_cube_003.location = (0.0, 16.93, 0.0)
ob_cube_003.display_type = 'WIRE'
ob_cube_003.lineart.crease_threshold = 0.0
ob_cube_004.location = (0.0, -17.13, 0.0)
ob_cube_004.scale = (1.136, 1.136, 1.136)
ob_cube_005.location = (0.0, 16.94, 0.0)
ob_cube_005.scale = (0.9674, 0.9674, 0.9674)
ob_cube_006.location = (0.0, 0.0, 0.0)
ob_cube_006.scale = (0.9762, 0.9762, 0.9762)

# ---- collection membership
col_collection_1.objects.link(ob_cube_001)
col_collection_2.objects.link(ob_cube)
col_collection_3.objects.link(ob_cube_002)
col_collection_4.objects.link(ob_cube_003)
col_collection_5.objects.link(ob_cube_004)
col_collection_6.objects.link(ob_cube_005)
col_collection_6.objects.link(ob_cube_006)

# ---- scene / render settings (as saved in the file)
scene.frame_start = 1; scene.frame_end = 250; scene.frame_set(1)
scene.render.engine = 'BLENDER_EEVEE_NEXT'
scene.render.resolution_percentage = 50
scene.render.dither_intensity = 0.0
scene.render.motion_blur_shutter = 1.0
scene.cycles.use_denoising = False
scene.cycles.samples = 128
scene.cycles.sampling_pattern = 'TABULATED_SOBOL'
scene.cycles.light_sampling_threshold = 0.0
scene.cycles.use_adaptive_sampling = False
scene.cycles.use_light_tree = False
scene.cycles.blur_glossy = 0.0
scene.cycles.sample_clamp_indirect = 0.0
scene.view_settings.view_transform = 'Standard'
bpy.context.view_layer.update()

# ---- added for rendering (the .blend has no active camera and no usable light): camera, sun
cam_auto = bpy.data.cameras.new('AutoCamera')
cam_auto.lens = 50.0
cam_auto.sensor_width = 36.0
cam_auto.clip_end = 1000.0
ob_auto_camera = bpy.data.objects.new('AutoCamera', cam_auto)
scene.collection.objects.link(ob_auto_camera)
ob_auto_camera.location = (46.6205, -51.8567, 36.3197)
ob_auto_camera.rotation_euler = (1.09748, -7.21219e-08, 0.694738)
scene.camera = ob_auto_camera
light_auto_sun = bpy.data.lights.new('AutoSun', 'SUN')
light_auto_sun.energy = 3.0
light_auto_sun.angle = 0.0523599
ob_auto_sun = bpy.data.objects.new('AutoSun', light_auto_sun)
scene.collection.objects.link(ob_auto_sun)
ob_auto_sun.rotation_euler = (0.872665, 0.174533, 0.523599)
bpy.context.view_layer.update()
